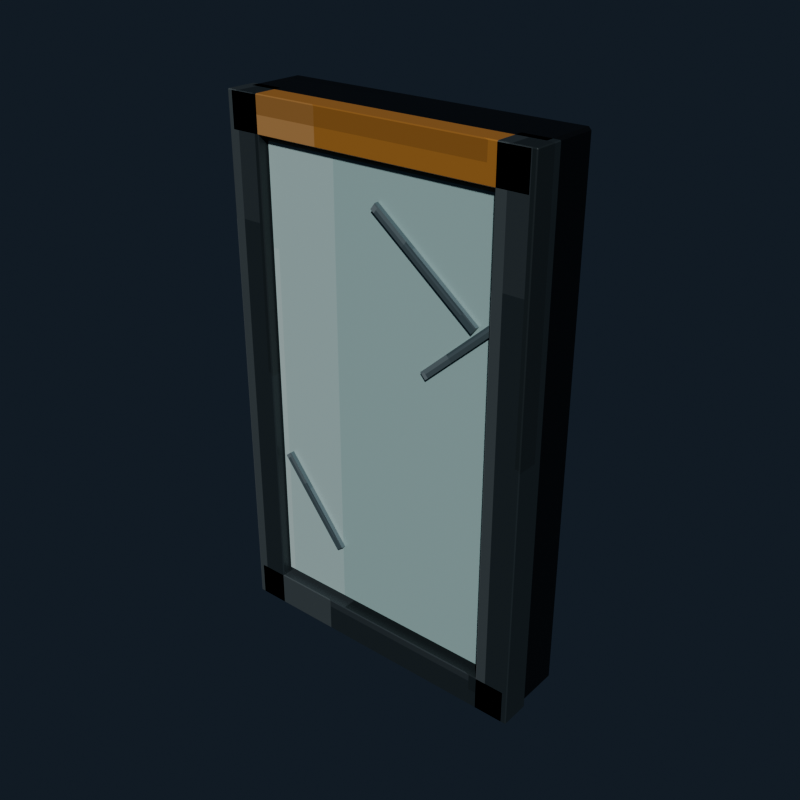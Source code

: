 # Source: bathroom_mirror.blend  (saved by Blender 5.2.44; exported with 4.5.12 LTS)
import bpy
from mathutils import Matrix  # noqa: F401  (used for matrix-valued properties, if any)

bpy.ops.wm.read_factory_settings(use_empty=True)
scene = bpy.context.scene
scene.name = 'Scene'

# ---- collections
col_collection = bpy.data.collections.new('Collection'); scene.collection.children.link(col_collection)

# ---- images (referenced by path relative to the original .blend; pixels are not part of the script)
import os
ASSET_DIR = os.environ.get("B2B_ASSET_DIR", "")  # directory of the original .blend (textures are referenced by path, not embedded)
HERE = os.path.dirname(os.path.abspath(__file__))  # packed textures are extracted next to this script under _unpacked/

def load_image(name, relpath, width, height, colorspace="sRGB"):
    """Load a texture the original file referenced (path relative to the .blend, or extracted next to this script)."""
    p = next((c for c in (os.path.join(HERE, relpath), os.path.join(ASSET_DIR, relpath)) if relpath and os.path.exists(c)), "")
    if p:
        img = bpy.data.images.load(p, check_existing=True)
        img.name = name
    else:  # same state as the original file: an image datablock whose file is absent (Cycles renders it pink)
        img = bpy.data.images.new(name, width, height)
        img.source = "FILE"
        img.filepath = "//" + (relpath or name)
    img.colorspace_settings.name = colorspace
    return img
img_bathroom_mirror_pixel_atlas = load_image('bathroom_mirror_pixel_atlas', '_unpacked/bathroom_mirror_pixel_atlas.7081fc21.png', 112, 16, 'sRGB')

# ---- materials (node trees are filled in below, after node groups)
mat_bathroom_mirror_pixel_paint = bpy.data.materials.new('Bathroom Mirror pixel paint')

# ---- material node trees
mat_bathroom_mirror_pixel_paint.use_nodes = True; mat_bathroom_mirror_pixel_paint.node_tree.nodes.clear()
_N = mat_bathroom_mirror_pixel_paint.node_tree.nodes; _L = mat_bathroom_mirror_pixel_paint.node_tree.links
n0 = _N.new('ShaderNodeBsdfPrincipled'); n0.name = 'Principled BSDF'; n0.location = (-200, 100)
n0.inputs[1].default_value = 0.18
n0.inputs[2].default_value = 0.42
n0.inputs[10].default_value = 0.005
n1 = _N.new('ShaderNodeOutputMaterial'); n1.name = 'Material Output'; n1.location = (200, 100)
n2 = _N.new('ShaderNodeTexImage'); n2.name = 'Image Texture'; n2.location = (0, 0)
n2.image = img_bathroom_mirror_pixel_atlas
n2.interpolation = 'Closest'
_L.new(n0.outputs[0], n1.inputs[0])
_L.new(n2.outputs[0], n0.inputs[0])
n1.is_active_output = True

# ---- world
world_world = bpy.data.worlds.new('World'); scene.world = world_world
world_world.use_nodes = True; world_world.node_tree.nodes.clear()
_N = world_world.node_tree.nodes; _L = world_world.node_tree.links
n0 = _N.new('ShaderNodeOutputWorld'); n0.name = 'World Output'; n0.location = (200, 100)
n1 = _N.new('ShaderNodeBackground'); n1.name = 'Background'; n1.location = (-200, 100)
n1.inputs[0].default_value = (0.04314, 0.06275, 0.09412, 1.0)
n1.inputs[1].default_value = 0.36
_L.new(n1.outputs[0], n0.inputs[0])
n0.is_active_output = True
world_world.color = (0.05088, 0.05088, 0.05088)
world_world.sun_shadow_jitter_overblur = 0.0

# ---- meshes
me_cube = bpy.data.meshes.new('Cube')
me_cube.from_pydata([(-0.344, -0.064, -0.6), (-0.344, -0.07, -0.594), (-0.35, -0.064, -0.594), (-0.344, -0.07, 0.594), (-0.344, -0.064, 0.6), (-0.35, -0.064, 0.594), (-0.344, 0.064, -0.6), (-0.35, 0.064, -0.594), (-0.344, 0.07, -0.594), (-0.344, 0.064, 0.6), (-0.344, 0.07, 0.594), (-0.35, 0.064, 0.594), (0.344, -0.064, -0.6), (0.35, -0.064, -0.594), (0.344, -0.07, -0.594), (0.344, -0.064, 0.6), (0.344, -0.07, 0.594), (0.35, -0.064, 0.594), (0.344, 0.064, -0.6), (0.344, 0.07, -0.594), (0.35, 0.064, -0.594), (0.344, 0.064, 0.6), (0.35, 0.064, 0.594), (0.344, 0.07, 0.594)], [], [(0, 1, 2), (3, 4, 5), (6, 7, 8), (9, 10, 11), (12, 13, 14), (15, 16, 17), (18, 19, 20), (21, 22, 23), (6, 0, 2, 7), (1, 3, 5, 2), (4, 9, 11, 5), (10, 8, 7, 11), (18, 6, 8, 19), (9, 21, 23, 10), (22, 20, 19, 23), (12, 18, 20, 13), (21, 15, 17, 22), (16, 14, 13, 17), (0, 12, 14, 1), (15, 4, 3, 16), (6, 18, 12, 0), (2, 5, 11, 7), (14, 16, 3, 1), (21, 9, 4, 15), (8, 10, 23, 19), (20, 22, 17, 13)])
_uv = me_cube.uv_layers.new(name='UVMap')
_uv.uv.foreach_set('vector', [0.02402, 0.713, 0.02402, 0.7225, 0.02375, 0.713, 0.08716, 0.9431, 0.08732, 0.9431, 0.08716, 0.945, 0.02402, 0.5095, 0.02375, 0.5095, 0.02402, 0.5, 0.08732, 0.2756, 0.08716, 0.2794, 0.08716, 0.2703, 0.05526, 0.713, 0.05565, 0.713, 0.05548, 0.7235, 0.08746, 0.7187, 0.08716, 0.7244, 0.08716, 0.7153, 0.05526, 0.5095, 0.05548, 0.499, 0.05565, 0.5095, 0.08746, 0.5067, 0.08716, 0.5095, 0.08716, 0.4986, 0.02402, 0.5095, 0.02402, 0.713, 0.02375, 0.713, 0.02375, 0.5095, 0.05569, 0.055, 0.08716, 0.055, 0.08716, 0.06454, 0.05569, 0.06454, 0.08732, 0.06454, 0.08732, 0.2756, 0.08716, 0.2703, 0.08716, 0.06454, 0.08716, 0.2794, 0.05569, 0.2794, 0.05569, 0.268, 0.08716, 0.2703, 0.05526, 0.5095, 0.02402, 0.5095, 0.02402, 0.5, 0.05548, 0.499, 0.08732, 0.2756, 0.08746, 0.5067, 0.08716, 0.4986, 0.08716, 0.2794, 0.08716, 0.5095, 0.05565, 0.5095, 0.05548, 0.499, 0.08716, 0.4986, 0.05526, 0.713, 0.05526, 0.5095, 0.05565, 0.5095, 0.05565, 0.713, 0.08746, 0.5067, 0.08746, 0.7187, 0.08716, 0.7153, 0.08716, 0.5095, 0.08716, 0.7244, 0.05548, 0.7235, 0.05565, 0.713, 0.08716, 0.7153, 0.02402, 0.713, 0.05526, 0.713, 0.05548, 0.7235, 0.02402, 0.7225, 0.08746, 0.7187, 0.08732, 0.9431, 0.08716, 0.9431, 0.08716, 0.7244, 0.02402, 0.5095, 0.05526, 0.5095, 0.05526, 0.713, 0.02402, 0.713, 0.05569, 0.06454, 0.08716, 0.06454, 0.08716, 0.2703, 0.05569, 0.268, 0.05548, 0.7235, 0.08716, 0.7244, 0.08716, 0.9431, 0.05569, 0.9431, 0.08746, 0.5067, 0.1188, 0.5095, 0.1188, 0.713, 0.08746, 0.7187, 0.05569, 0.2794, 0.08716, 0.2794, 0.08716, 0.4986, 0.05548, 0.499, 0.05565, 0.5095, 0.08716, 0.5095, 0.08716, 0.7153, 0.05565, 0.713])
me_cube.materials.append(mat_bathroom_mirror_pixel_paint)
me_cube.update()
me_cube_001 = bpy.data.meshes.new('Cube.001')
me_cube_001.from_pydata([(-0.276, -0.0085, -0.51), (-0.276, -0.0125, -0.506), (-0.28, -0.0085, -0.506), (-0.276, -0.0125, 0.506), (-0.276, -0.0085, 0.51), (-0.28, -0.0085, 0.506), (-0.276, 0.0085, -0.51), (-0.28, 0.0085, -0.506), (-0.276, 0.0125, -0.506), (-0.276, 0.0085, 0.51), (-0.276, 0.0125, 0.506), (-0.28, 0.0085, 0.506), (0.276, -0.0085, -0.51), (0.28, -0.0085, -0.506), (0.276, -0.0125, -0.506), (0.276, -0.0085, 0.51), (0.276, -0.0125, 0.506), (0.28, -0.0085, 0.506), (0.276, 0.0085, -0.51), (0.276, 0.0125, -0.506), (0.28, 0.0085, -0.506), (0.276, 0.0085, 0.51), (0.28, 0.0085, 0.506), (0.276, 0.0125, 0.506)], [], [(0, 1, 2), (3, 4, 5), (6, 7, 8), (9, 10, 11), (12, 13, 14), (15, 16, 17), (18, 19, 20), (21, 22, 23), (6, 0, 2, 7), (1, 3, 5, 2), (4, 9, 11, 5), (10, 8, 7, 11), (18, 6, 8, 19), (9, 21, 23, 10), (22, 20, 19, 23), (12, 18, 20, 13), (21, 15, 17, 22), (16, 14, 13, 17), (0, 12, 14, 1), (15, 4, 3, 16), (6, 18, 12, 0), (2, 5, 11, 7), (14, 16, 3, 1), (21, 9, 4, 15), (8, 10, 23, 19), (20, 22, 17, 13)])
_uv = me_cube_001.uv_layers.new(name='UVMap')
_uv.uv.foreach_set('vector', [0.5954, 0.6869, 0.5954, 0.7225, 0.5952, 0.6869, 0.6586, 0.9434, 0.6587, 0.9434, 0.6586, 0.945, 0.5954, 0.5356, 0.5952, 0.5356, 0.5954, 0.5, 0.6587, 0.2667, 0.6586, 0.2791, 0.6586, 0.2508, 0.6267, 0.6869, 0.6271, 0.6869, 0.6269, 0.7233, 0.6589, 0.7055, 0.6586, 0.7241, 0.6586, 0.6958, 0.6267, 0.5356, 0.6269, 0.4992, 0.6271, 0.5356, 0.6589, 0.5263, 0.6586, 0.5356, 0.6586, 0.4988, 0.5954, 0.5356, 0.5954, 0.6869, 0.5952, 0.6869, 0.5952, 0.5356, 0.6271, 0.055, 0.6586, 0.055, 0.6586, 0.0906, 0.6271, 0.0906, 0.6587, 0.0906, 0.6587, 0.2667, 0.6586, 0.2508, 0.6586, 0.0906, 0.6586, 0.2791, 0.6271, 0.2791, 0.6271, 0.2419, 0.6586, 0.2508, 0.6267, 0.5356, 0.5954, 0.5356, 0.5954, 0.5, 0.6269, 0.4992, 0.6587, 0.2667, 0.6589, 0.5263, 0.6586, 0.4988, 0.6586, 0.2791, 0.6586, 0.5356, 0.6271, 0.5356, 0.6269, 0.4992, 0.6586, 0.4988, 0.6267, 0.6869, 0.6267, 0.5356, 0.6271, 0.5356, 0.6271, 0.6869, 0.6589, 0.5263, 0.6589, 0.7055, 0.6586, 0.6958, 0.6586, 0.5356, 0.6586, 0.7241, 0.6269, 0.7233, 0.6271, 0.6869, 0.6586, 0.6958, 0.5954, 0.6869, 0.6267, 0.6869, 0.6269, 0.7233, 0.5954, 0.7225, 0.6589, 0.7055, 0.6587, 0.9434, 0.6586, 0.9434, 0.6586, 0.7241, 0.5954, 0.5356, 0.6267, 0.5356, 0.6267, 0.6869, 0.5954, 0.6869, 0.6271, 0.0906, 0.6586, 0.0906, 0.6586, 0.2508, 0.6271, 0.2419, 0.6269, 0.7233, 0.6586, 0.7241, 0.6586, 0.9434, 0.6271, 0.9434, 0.6589, 0.5263, 0.6903, 0.5356, 0.6903, 0.6869, 0.6589, 0.7055, 0.6271, 0.2791, 0.6586, 0.2791, 0.6586, 0.4988, 0.6269, 0.4992, 0.6271, 0.5356, 0.6586, 0.5356, 0.6586, 0.6958, 0.6271, 0.6869])
me_cube_001.materials.append(mat_bathroom_mirror_pixel_paint)
me_cube_001.update()
me_cube_002 = bpy.data.meshes.new('Cube.002')
me_cube_002.from_pydata([(-0.038, -0.033, -0.6), (-0.038, -0.035, -0.598), (-0.04, -0.033, -0.598), (-0.038, -0.035, 0.598), (-0.038, -0.033, 0.6), (-0.04, -0.033, 0.598), (-0.038, 0.033, -0.6), (-0.04, 0.033, -0.598), (-0.038, 0.035, -0.598), (-0.038, 0.033, 0.6), (-0.038, 0.035, 0.598), (-0.04, 0.033, 0.598), (0.038, -0.033, -0.6), (0.04, -0.033, -0.598), (0.038, -0.035, -0.598), (0.038, -0.033, 0.6), (0.038, -0.035, 0.598), (0.04, -0.033, 0.598), (0.038, 0.033, -0.6), (0.038, 0.035, -0.598), (0.04, 0.033, -0.598), (0.038, 0.033, 0.6), (0.04, 0.033, 0.598), (0.038, 0.035, 0.598)], [], [(0, 1, 2), (3, 4, 5), (6, 7, 8), (9, 10, 11), (12, 13, 14), (15, 16, 17), (18, 19, 20), (21, 22, 23), (6, 0, 2, 7), (1, 3, 5, 2), (4, 9, 11, 5), (10, 8, 7, 11), (18, 6, 8, 19), (9, 21, 23, 10), (22, 20, 19, 23), (12, 18, 20, 13), (21, 15, 17, 22), (16, 14, 13, 17), (0, 12, 14, 1), (15, 4, 3, 16), (6, 18, 12, 0), (2, 5, 11, 7), (14, 16, 3, 1), (21, 9, 4, 15), (8, 10, 23, 19), (20, 22, 17, 13)])
_uv = me_cube_002.uv_layers.new(name='UVMap')
_uv.uv.foreach_set('vector', [0.1674, 0.7161, 0.1674, 0.7225, 0.1666, 0.7161, 0.2301, 0.9394, 0.2302, 0.9394, 0.2301, 0.945, 0.1674, 0.5064, 0.1666, 0.5064, 0.1674, 0.5, 0.2302, 0.2791, 0.2301, 0.2831, 0.2301, 0.2727, 0.1976, 0.7161, 0.1984, 0.7161, 0.198, 0.7253, 0.2306, 0.7221, 0.2301, 0.7281, 0.2301, 0.7177, 0.1976, 0.5064, 0.198, 0.4972, 0.1984, 0.5064, 0.2306, 0.5034, 0.2301, 0.5064, 0.2301, 0.4958, 0.1674, 0.5064, 0.1674, 0.7161, 0.1666, 0.7161, 0.1666, 0.5064, 0.1984, 0.055, 0.2301, 0.055, 0.2301, 0.06136, 0.1984, 0.06136, 0.2302, 0.06136, 0.2302, 0.2791, 0.2301, 0.2727, 0.2301, 0.06136, 0.2301, 0.2831, 0.1984, 0.2831, 0.1984, 0.2711, 0.2301, 0.2727, 0.1976, 0.5064, 0.1674, 0.5064, 0.1674, 0.5, 0.198, 0.4972, 0.2302, 0.2791, 0.2306, 0.5034, 0.2301, 0.4958, 0.2301, 0.2831, 0.2301, 0.5064, 0.1984, 0.5064, 0.198, 0.4972, 0.2301, 0.4958, 0.1976, 0.7161, 0.1976, 0.5064, 0.1984, 0.5064, 0.1984, 0.7161, 0.2306, 0.5034, 0.2306, 0.7221, 0.2301, 0.7177, 0.2301, 0.5064, 0.2301, 0.7281, 0.198, 0.7253, 0.1984, 0.7161, 0.2301, 0.7177, 0.1674, 0.7161, 0.1976, 0.7161, 0.198, 0.7253, 0.1674, 0.7225, 0.2306, 0.7221, 0.2302, 0.9394, 0.2301, 0.9394, 0.2301, 0.7281, 0.1674, 0.5064, 0.1976, 0.5064, 0.1976, 0.7161, 0.1674, 0.7161, 0.1984, 0.06136, 0.2301, 0.06136, 0.2301, 0.2727, 0.1984, 0.2711, 0.198, 0.7253, 0.2301, 0.7281, 0.2301, 0.9394, 0.1984, 0.9394, 0.2306, 0.5034, 0.2612, 0.5064, 0.2612, 0.7161, 0.2306, 0.7221, 0.1984, 0.2831, 0.2301, 0.2831, 0.2301, 0.4958, 0.198, 0.4972, 0.1984, 0.5064, 0.2301, 0.5064, 0.2301, 0.7177, 0.1984, 0.7161])
me_cube_002.materials.append(mat_bathroom_mirror_pixel_paint)
me_cube_002.update()
me_cube_003 = bpy.data.meshes.new('Cube.003')
me_cube_003.from_pydata([(-0.038, -0.033, -0.6), (-0.038, -0.035, -0.598), (-0.04, -0.033, -0.598), (-0.038, -0.035, 0.598), (-0.038, -0.033, 0.6), (-0.04, -0.033, 0.598), (-0.038, 0.033, -0.6), (-0.04, 0.033, -0.598), (-0.038, 0.035, -0.598), (-0.038, 0.033, 0.6), (-0.038, 0.035, 0.598), (-0.04, 0.033, 0.598), (0.038, -0.033, -0.6), (0.04, -0.033, -0.598), (0.038, -0.035, -0.598), (0.038, -0.033, 0.6), (0.038, -0.035, 0.598), (0.04, -0.033, 0.598), (0.038, 0.033, -0.6), (0.038, 0.035, -0.598), (0.04, 0.033, -0.598), (0.038, 0.033, 0.6), (0.04, 0.033, 0.598), (0.038, 0.035, 0.598)], [], [(0, 1, 2), (3, 4, 5), (6, 7, 8), (9, 10, 11), (12, 13, 14), (15, 16, 17), (18, 19, 20), (21, 22, 23), (6, 0, 2, 7), (1, 3, 5, 2), (4, 9, 11, 5), (10, 8, 7, 11), (18, 6, 8, 19), (9, 21, 23, 10), (22, 20, 19, 23), (12, 18, 20, 13), (21, 15, 17, 22), (16, 14, 13, 17), (0, 12, 14, 1), (15, 4, 3, 16), (6, 18, 12, 0), (2, 5, 11, 7), (14, 16, 3, 1), (21, 9, 4, 15), (8, 10, 23, 19), (20, 22, 17, 13)])
_uv = me_cube_003.uv_layers.new(name='UVMap')
_uv.uv.foreach_set('vector', [0.1674, 0.7161, 0.1674, 0.7225, 0.1666, 0.7161, 0.2301, 0.9394, 0.2302, 0.9394, 0.2301, 0.945, 0.1674, 0.5064, 0.1666, 0.5064, 0.1674, 0.5, 0.2302, 0.2791, 0.2301, 0.2831, 0.2301, 0.2727, 0.1976, 0.7161, 0.1984, 0.7161, 0.198, 0.7253, 0.2306, 0.7221, 0.2301, 0.7281, 0.2301, 0.7177, 0.1976, 0.5064, 0.198, 0.4972, 0.1984, 0.5064, 0.2306, 0.5034, 0.2301, 0.5064, 0.2301, 0.4958, 0.1674, 0.5064, 0.1674, 0.7161, 0.1666, 0.7161, 0.1666, 0.5064, 0.1984, 0.055, 0.2301, 0.055, 0.2301, 0.06136, 0.1984, 0.06136, 0.2302, 0.06136, 0.2302, 0.2791, 0.2301, 0.2727, 0.2301, 0.06136, 0.2301, 0.2831, 0.1984, 0.2831, 0.1984, 0.2711, 0.2301, 0.2727, 0.1976, 0.5064, 0.1674, 0.5064, 0.1674, 0.5, 0.198, 0.4972, 0.2302, 0.2791, 0.2306, 0.5034, 0.2301, 0.4958, 0.2301, 0.2831, 0.2301, 0.5064, 0.1984, 0.5064, 0.198, 0.4972, 0.2301, 0.4958, 0.1976, 0.7161, 0.1976, 0.5064, 0.1984, 0.5064, 0.1984, 0.7161, 0.2306, 0.5034, 0.2306, 0.7221, 0.2301, 0.7177, 0.2301, 0.5064, 0.2301, 0.7281, 0.198, 0.7253, 0.1984, 0.7161, 0.2301, 0.7177, 0.1674, 0.7161, 0.1976, 0.7161, 0.198, 0.7253, 0.1674, 0.7225, 0.2306, 0.7221, 0.2302, 0.9394, 0.2301, 0.9394, 0.2301, 0.7281, 0.1674, 0.5064, 0.1976, 0.5064, 0.1976, 0.7161, 0.1674, 0.7161, 0.1984, 0.06136, 0.2301, 0.06136, 0.2301, 0.2727, 0.1984, 0.2711, 0.198, 0.7253, 0.2301, 0.7281, 0.2301, 0.9394, 0.1984, 0.9394, 0.2306, 0.5034, 0.2612, 0.5064, 0.2612, 0.7161, 0.2306, 0.7221, 0.1984, 0.2831, 0.2301, 0.2831, 0.2301, 0.4958, 0.198, 0.4972, 0.1984, 0.5064, 0.2301, 0.5064, 0.2301, 0.7177, 0.1984, 0.7161])
me_cube_003.materials.append(mat_bathroom_mirror_pixel_paint)
me_cube_003.update()
me_cube_004 = bpy.data.meshes.new('Cube.004')
me_cube_004.from_pydata([(-0.348, -0.033, -0.04), (-0.348, -0.035, -0.038), (-0.35, -0.033, -0.038), (-0.348, -0.035, 0.038), (-0.348, -0.033, 0.04), (-0.35, -0.033, 0.038), (-0.348, 0.033, -0.04), (-0.35, 0.033, -0.038), (-0.348, 0.035, -0.038), (-0.348, 0.033, 0.04), (-0.348, 0.035, 0.038), (-0.35, 0.033, 0.038), (0.348, -0.033, -0.04), (0.35, -0.033, -0.038), (0.348, -0.035, -0.038), (0.348, -0.033, 0.04), (0.348, -0.035, 0.038), (0.35, -0.033, 0.038), (0.348, 0.033, -0.04), (0.348, 0.035, -0.038), (0.35, 0.033, -0.038), (0.348, 0.033, 0.04), (0.35, 0.033, 0.038), (0.348, 0.035, 0.038)], [], [(0, 1, 2), (3, 4, 5), (6, 7, 8), (9, 10, 11), (12, 13, 14), (15, 16, 17), (18, 19, 20), (21, 22, 23), (6, 0, 2, 7), (1, 3, 5, 2), (4, 9, 11, 5), (10, 8, 7, 11), (18, 6, 8, 19), (9, 21, 23, 10), (22, 20, 19, 23), (12, 18, 20, 13), (21, 15, 17, 22), (16, 14, 13, 17), (0, 12, 14, 1), (15, 4, 3, 16), (6, 18, 12, 0), (2, 5, 11, 7), (14, 16, 3, 1), (21, 9, 4, 15), (8, 10, 23, 19), (20, 22, 17, 13)])
_uv = me_cube_004.uv_layers.new(name='UVMap')
_uv.uv.foreach_set('vector', [0.881, 0.7161, 0.881, 0.7225, 0.8809, 0.7161, 0.9437, 0.9444, 0.9445, 0.9444, 0.9437, 0.945, 0.881, 0.5064, 0.8809, 0.5064, 0.881, 0.5, 0.9445, 0.2758, 0.9437, 0.2781, 0.9437, 0.2727, 0.9126, 0.7161, 0.9133, 0.7161, 0.913, 0.7228, 0.9445, 0.7196, 0.9437, 0.7231, 0.9437, 0.7177, 0.9126, 0.5064, 0.913, 0.4997, 0.9133, 0.5064, 0.9445, 0.5046, 0.9437, 0.5064, 0.9437, 0.4995, 0.881, 0.5064, 0.881, 0.7161, 0.8809, 0.7161, 0.8809, 0.5064, 0.9135, 0.055, 0.9437, 0.055, 0.9437, 0.06136, 0.9135, 0.06136, 0.9445, 0.06136, 0.9445, 0.2758, 0.9437, 0.2727, 0.9437, 0.06136, 0.9437, 0.2781, 0.9135, 0.2781, 0.9135, 0.2711, 0.9437, 0.2727, 0.9126, 0.5064, 0.881, 0.5064, 0.881, 0.5, 0.913, 0.4997, 0.9445, 0.2758, 0.9445, 0.5046, 0.9437, 0.4995, 0.9437, 0.2781, 0.9437, 0.5064, 0.9133, 0.5064, 0.913, 0.4997, 0.9437, 0.4995, 0.9126, 0.7161, 0.9126, 0.5064, 0.9133, 0.5064, 0.9133, 0.7161, 0.9445, 0.5046, 0.9445, 0.7196, 0.9437, 0.7177, 0.9437, 0.5064, 0.9437, 0.7231, 0.913, 0.7228, 0.9133, 0.7161, 0.9437, 0.7177, 0.881, 0.7161, 0.9126, 0.7161, 0.913, 0.7228, 0.881, 0.7225, 0.9445, 0.7196, 0.9445, 0.9444, 0.9437, 0.9444, 0.9437, 0.7231, 0.881, 0.5064, 0.9126, 0.5064, 0.9126, 0.7161, 0.881, 0.7161, 0.9135, 0.06136, 0.9437, 0.06136, 0.9437, 0.2727, 0.9135, 0.2711, 0.913, 0.7228, 0.9437, 0.7231, 0.9437, 0.9444, 0.9135, 0.9444, 0.9445, 0.5046, 0.9762, 0.5064, 0.9762, 0.7161, 0.9445, 0.7196, 0.9135, 0.2781, 0.9437, 0.2781, 0.9437, 0.4995, 0.913, 0.4997, 0.9133, 0.5064, 0.9437, 0.5064, 0.9437, 0.7177, 0.9133, 0.7161])
me_cube_004.materials.append(mat_bathroom_mirror_pixel_paint)
me_cube_004.update()
me_cube_005 = bpy.data.meshes.new('Cube.005')
me_cube_005.from_pydata([(-0.348, -0.033, -0.04), (-0.348, -0.035, -0.038), (-0.35, -0.033, -0.038), (-0.348, -0.035, 0.038), (-0.348, -0.033, 0.04), (-0.35, -0.033, 0.038), (-0.348, 0.033, -0.04), (-0.35, 0.033, -0.038), (-0.348, 0.035, -0.038), (-0.348, 0.033, 0.04), (-0.348, 0.035, 0.038), (-0.35, 0.033, 0.038), (0.348, -0.033, -0.04), (0.35, -0.033, -0.038), (0.348, -0.035, -0.038), (0.348, -0.033, 0.04), (0.348, -0.035, 0.038), (0.35, -0.033, 0.038), (0.348, 0.033, -0.04), (0.348, 0.035, -0.038), (0.35, 0.033, -0.038), (0.348, 0.033, 0.04), (0.35, 0.033, 0.038), (0.348, 0.035, 0.038)], [], [(0, 1, 2), (3, 4, 5), (6, 7, 8), (9, 10, 11), (12, 13, 14), (15, 16, 17), (18, 19, 20), (21, 22, 23), (6, 0, 2, 7), (1, 3, 5, 2), (4, 9, 11, 5), (10, 8, 7, 11), (18, 6, 8, 19), (9, 21, 23, 10), (22, 20, 19, 23), (12, 18, 20, 13), (21, 15, 17, 22), (16, 14, 13, 17), (0, 12, 14, 1), (15, 4, 3, 16), (6, 18, 12, 0), (2, 5, 11, 7), (14, 16, 3, 1), (21, 9, 4, 15), (8, 10, 23, 19), (20, 22, 17, 13)])
_uv = me_cube_005.uv_layers.new(name='UVMap')
_uv.uv.foreach_set('vector', [0.1667, 0.7161, 0.1667, 0.7225, 0.1666, 0.7161, 0.2294, 0.9444, 0.2302, 0.9444, 0.2294, 0.945, 0.1667, 0.5064, 0.1666, 0.5064, 0.1667, 0.5, 0.2302, 0.2758, 0.2294, 0.2781, 0.2294, 0.2727, 0.1983, 0.7161, 0.199, 0.7161, 0.1987, 0.7228, 0.2302, 0.7196, 0.2294, 0.7231, 0.2294, 0.7177, 0.1983, 0.5064, 0.1987, 0.4997, 0.199, 0.5064, 0.2302, 0.5046, 0.2294, 0.5064, 0.2294, 0.4995, 0.1667, 0.5064, 0.1667, 0.7161, 0.1666, 0.7161, 0.1666, 0.5064, 0.1992, 0.055, 0.2294, 0.055, 0.2294, 0.06136, 0.1992, 0.06136, 0.2302, 0.06136, 0.2302, 0.2758, 0.2294, 0.2727, 0.2294, 0.06136, 0.2294, 0.2781, 0.1992, 0.2781, 0.1992, 0.2711, 0.2294, 0.2727, 0.1983, 0.5064, 0.1667, 0.5064, 0.1667, 0.5, 0.1987, 0.4997, 0.2302, 0.2758, 0.2302, 0.5046, 0.2294, 0.4995, 0.2294, 0.2781, 0.2294, 0.5064, 0.199, 0.5064, 0.1987, 0.4997, 0.2294, 0.4995, 0.1983, 0.7161, 0.1983, 0.5064, 0.199, 0.5064, 0.199, 0.7161, 0.2302, 0.5046, 0.2302, 0.7196, 0.2294, 0.7177, 0.2294, 0.5064, 0.2294, 0.7231, 0.1987, 0.7228, 0.199, 0.7161, 0.2294, 0.7177, 0.1667, 0.7161, 0.1983, 0.7161, 0.1987, 0.7228, 0.1667, 0.7225, 0.2302, 0.7196, 0.2302, 0.9444, 0.2294, 0.9444, 0.2294, 0.7231, 0.1667, 0.5064, 0.1983, 0.5064, 0.1983, 0.7161, 0.1667, 0.7161, 0.1992, 0.06136, 0.2294, 0.06136, 0.2294, 0.2727, 0.1992, 0.2711, 0.1987, 0.7228, 0.2294, 0.7231, 0.2294, 0.9444, 0.1992, 0.9444, 0.2302, 0.5046, 0.2619, 0.5064, 0.2619, 0.7161, 0.2302, 0.7196, 0.1992, 0.2781, 0.2294, 0.2781, 0.2294, 0.4995, 0.1987, 0.4997, 0.199, 0.5064, 0.2294, 0.5064, 0.2294, 0.7177, 0.199, 0.7161])
me_cube_005.materials.append(mat_bathroom_mirror_pixel_paint)
me_cube_005.update()
me_cube_006 = bpy.data.meshes.new('Cube.006')
me_cube_006.from_pydata([(-0.15, -0.0045, -0.009), (-0.15, -0.0045, 0.009), (-0.15, 0.0045, -0.009), (-0.15, 0.0045, 0.009), (0.15, -0.0045, -0.009), (0.15, -0.0045, 0.009), (0.15, 0.0045, -0.009), (0.15, 0.0045, 0.009)], [], [(0, 1, 3, 2), (2, 3, 7, 6), (6, 7, 5, 4), (4, 5, 1, 0), (2, 6, 4, 0), (7, 3, 1, 5)])
_uv = me_cube_006.uv_layers.new(name='UVMap')
_uv.uv.foreach_set('vector', [0.3413, 0.055, 0.373, 0.055, 0.373, 0.2775, 0.3413, 0.2775, 0.3413, 0.2775, 0.373, 0.2775, 0.373, 0.5, 0.3413, 0.5, 0.3413, 0.5, 0.373, 0.5, 0.373, 0.7225, 0.3413, 0.7225, 0.3413, 0.7225, 0.373, 0.7225, 0.373, 0.945, 0.3413, 0.945, 0.3095, 0.5, 0.3413, 0.5, 0.3413, 0.7225, 0.3095, 0.7225, 0.373, 0.5, 0.4048, 0.5, 0.4048, 0.7225, 0.373, 0.7225])
me_cube_006.materials.append(mat_bathroom_mirror_pixel_paint)
me_cube_006.update()
me_cube_007 = bpy.data.meshes.new('Cube.007')
me_cube_007.from_pydata([(-0.13, -0.0045, -0.009), (-0.13, -0.0045, 0.009), (-0.13, 0.0045, -0.009), (-0.13, 0.0045, 0.009), (0.13, -0.0045, -0.009), (0.13, -0.0045, 0.009), (0.13, 0.0045, -0.009), (0.13, 0.0045, 0.009)], [], [(0, 1, 3, 2), (2, 3, 7, 6), (6, 7, 5, 4), (4, 5, 1, 0), (2, 6, 4, 0), (7, 3, 1, 5)])
_uv = me_cube_007.uv_layers.new(name='UVMap')
_uv.uv.foreach_set('vector', [0.3413, 0.055, 0.373, 0.055, 0.373, 0.2775, 0.3413, 0.2775, 0.3413, 0.2775, 0.373, 0.2775, 0.373, 0.5, 0.3413, 0.5, 0.3413, 0.5, 0.373, 0.5, 0.373, 0.7225, 0.3413, 0.7225, 0.3413, 0.7225, 0.373, 0.7225, 0.373, 0.945, 0.3413, 0.945, 0.3095, 0.5, 0.3413, 0.5, 0.3413, 0.7225, 0.3095, 0.7225, 0.373, 0.5, 0.4048, 0.5, 0.4048, 0.7225, 0.373, 0.7225])
me_cube_007.materials.append(mat_bathroom_mirror_pixel_paint)
me_cube_007.update()
me_cube_008 = bpy.data.meshes.new('Cube.008')
me_cube_008.from_pydata([(-0.12, -0.0045, -0.009), (-0.12, -0.0045, 0.009), (-0.12, 0.0045, -0.009), (-0.12, 0.0045, 0.009), (0.12, -0.0045, -0.009), (0.12, -0.0045, 0.009), (0.12, 0.0045, -0.009), (0.12, 0.0045, 0.009)], [], [(0, 1, 3, 2), (2, 3, 7, 6), (6, 7, 5, 4), (4, 5, 1, 0), (2, 6, 4, 0), (7, 3, 1, 5)])
_uv = me_cube_008.uv_layers.new(name='UVMap')
_uv.uv.foreach_set('vector', [0.3413, 0.055, 0.373, 0.055, 0.373, 0.2775, 0.3413, 0.2775, 0.3413, 0.2775, 0.373, 0.2775, 0.373, 0.5, 0.3413, 0.5, 0.3413, 0.5, 0.373, 0.5, 0.373, 0.7225, 0.3413, 0.7225, 0.3413, 0.7225, 0.373, 0.7225, 0.373, 0.945, 0.3413, 0.945, 0.3095, 0.5, 0.3413, 0.5, 0.3413, 0.7225, 0.3095, 0.7225, 0.373, 0.5, 0.4048, 0.5, 0.4048, 0.7225, 0.373, 0.7225])
me_cube_008.materials.append(mat_bathroom_mirror_pixel_paint)
me_cube_008.update()

# ---- objects
ob_mirrorback = bpy.data.objects.new('MirrorBack', me_cube)
ob_mirrorglass = bpy.data.objects.new('MirrorGlass', me_cube_001)
ob_mirrorframel = bpy.data.objects.new('MirrorFrameL', me_cube_002)
ob_mirrorframer = bpy.data.objects.new('MirrorFrameR', me_cube_003)
ob_mirrorframetop = bpy.data.objects.new('MirrorFrameTop', me_cube_004)
ob_mirrorframebottom = bpy.data.objects.new('MirrorFrameBottom', me_cube_005)
ob_mirrorcrack_1 = bpy.data.objects.new('MirrorCrack_1', me_cube_006)
ob_mirrorcrack_2 = bpy.data.objects.new('MirrorCrack_2', me_cube_007)
ob_mirrorcrack_3 = bpy.data.objects.new('MirrorCrack_3', me_cube_008)

# ---- transforms, parenting, visibility, modifiers, constraints
ob_mirrorback.location = (0.0, 0.0, 1.2)
ob_mirrorglass.location = (0.0, -0.081, 1.2)
ob_mirrorframel.location = (-0.32, -0.08, 1.2)
ob_mirrorframer.location = (0.32, -0.08, 1.2)
ob_mirrorframetop.location = (0.0, -0.08, 1.76)
ob_mirrorframebottom.location = (0.0, -0.08, 0.64)
ob_mirrorcrack_1.location = (0.12, -0.099, 1.54)
ob_mirrorcrack_1.rotation_euler = (0.0, 0.6632, 0.0)
ob_mirrorcrack_2.location = (0.22, -0.099, 1.41)
ob_mirrorcrack_2.rotation_euler = (0.0, -0.733, 0.0)
ob_mirrorcrack_3.location = (-0.18, -0.099, 0.92)
ob_mirrorcrack_3.rotation_euler = (0.0, 0.9076, 0.0)

# ---- collection membership
col_collection.objects.link(ob_mirrorback)
col_collection.objects.link(ob_mirrorglass)
col_collection.objects.link(ob_mirrorframel)
col_collection.objects.link(ob_mirrorframer)
col_collection.objects.link(ob_mirrorframetop)
col_collection.objects.link(ob_mirrorframebottom)
col_collection.objects.link(ob_mirrorcrack_1)
col_collection.objects.link(ob_mirrorcrack_2)
col_collection.objects.link(ob_mirrorcrack_3)

# ---- scene / render settings (as saved in the file)
scene.frame_start = 1; scene.frame_end = 250; scene.frame_set(1)
scene.render.engine = 'BLENDER_EEVEE_NEXT'
scene.render.resolution_x = 640
scene.render.resolution_y = 640
scene.render.bake_bias = 0.0
scene.render.bake_samples = 0
scene.render.compositor_device = 'GPU'
scene.eevee.use_volume_custom_range = False
scene.eevee.fast_gi_thickness_near = 0.1
scene.eevee.fast_gi_thickness_far = 0.0
scene.eevee.ray_tracing_options.screen_trace_thickness = 0.1
scene.view_settings.look = 'AgX - Medium High Contrast'
bpy.context.view_layer.update()

# ---- added for rendering (the .blend has no active camera and no usable light): camera, sun
cam_auto = bpy.data.cameras.new('AutoCamera')
cam_auto.lens = 50.0
cam_auto.sensor_width = 36.0
cam_auto.clip_end = 1000.0
ob_auto_camera = bpy.data.objects.new('AutoCamera', cam_auto)
scene.collection.objects.link(ob_auto_camera)
ob_auto_camera.location = (1.30605, -1.58976, 2.24484)
ob_auto_camera.rotation_euler = (1.09748, -7.21219e-08, 0.694738)
scene.camera = ob_auto_camera
light_auto_sun = bpy.data.lights.new('AutoSun', 'SUN')
light_auto_sun.energy = 3.0
light_auto_sun.angle = 0.0523599
ob_auto_sun = bpy.data.objects.new('AutoSun', light_auto_sun)
scene.collection.objects.link(ob_auto_sun)
ob_auto_sun.rotation_euler = (0.872665, 0.174533, 0.523599)
bpy.context.view_layer.update()
